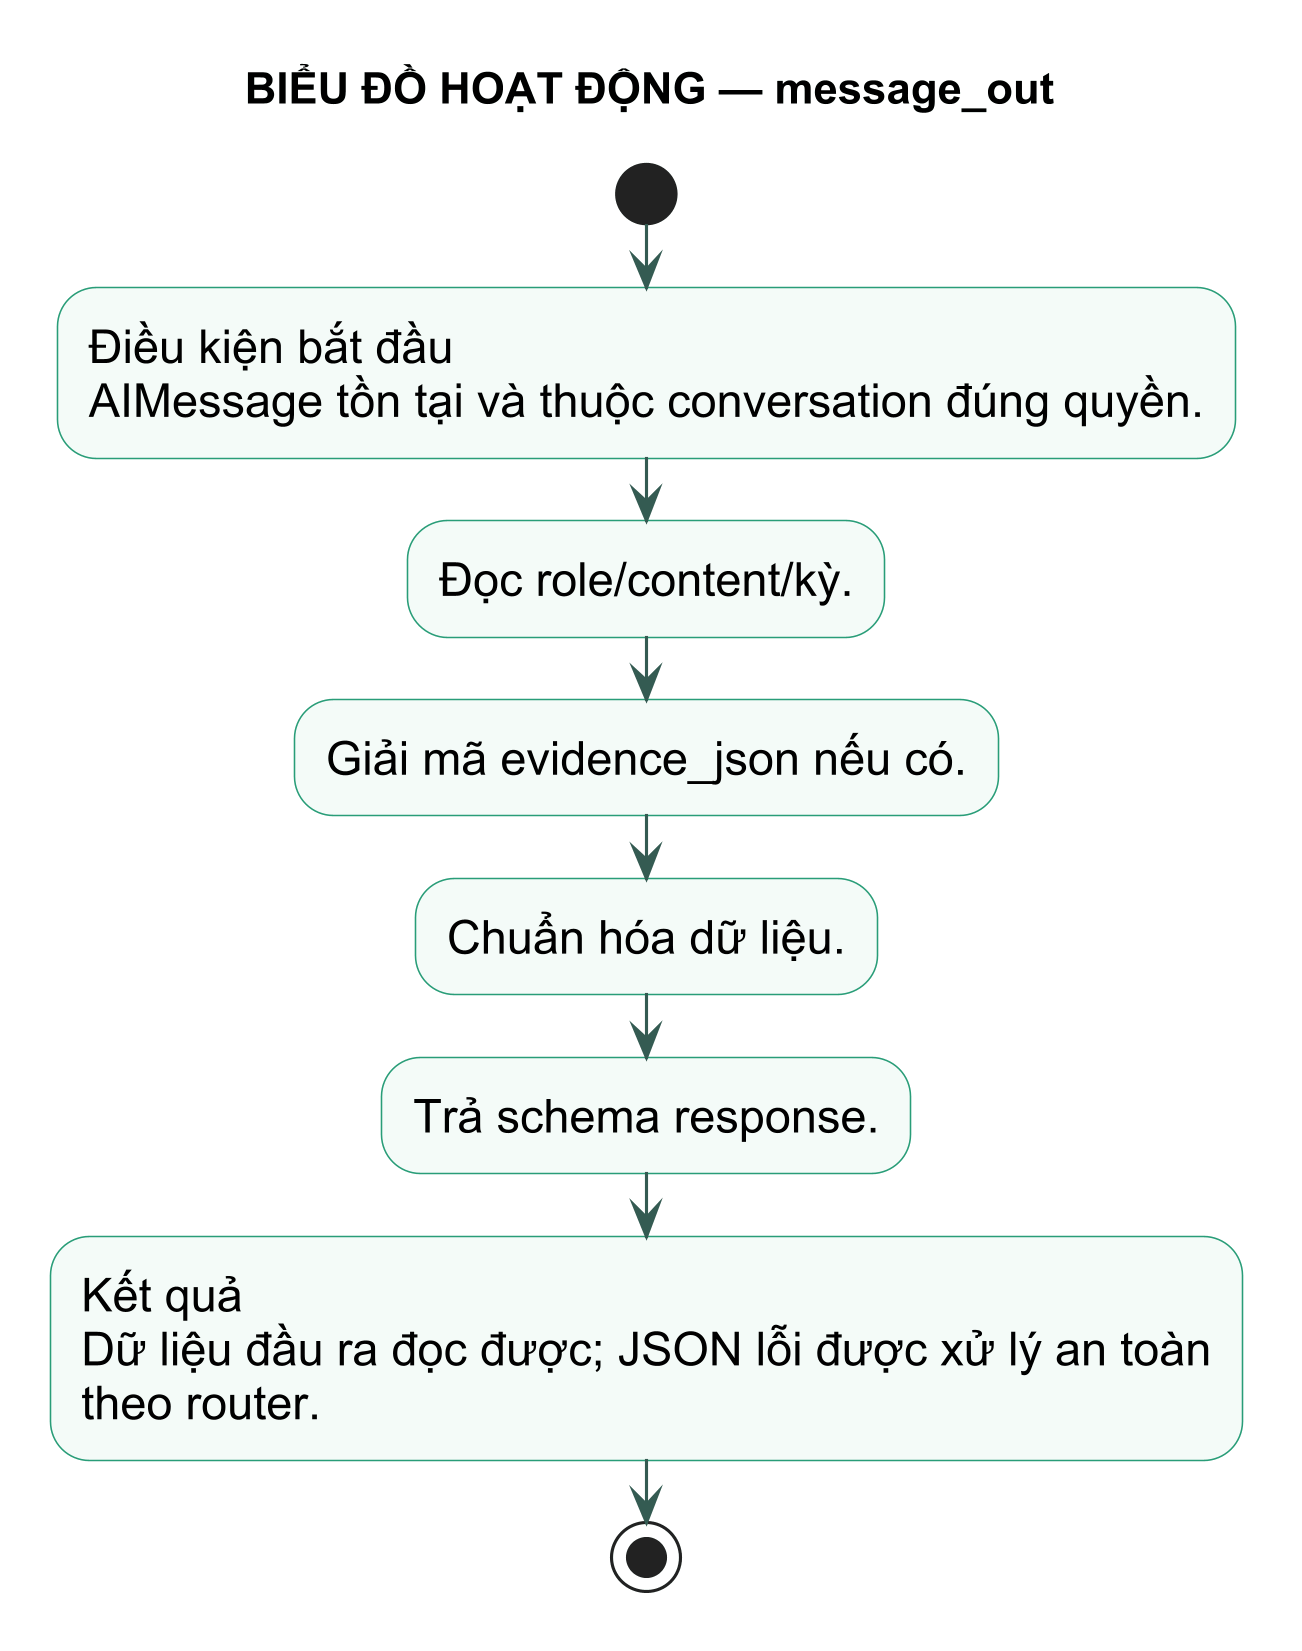

The diagram above was rendered by PlantUML. Its source (embedded in the PNG):
@startuml
title BIỂU ĐỒ HOẠT ĐỘNG — message_out
skinparam backgroundColor white
skinparam defaultFontName Arial
skinparam defaultFontSize 15
skinparam dpi 300
skinparam shadowing false
skinparam activity {
  BackgroundColor #F4FBF8
  BorderColor #299D78
  ArrowColor #345B52
}
start
:Điều kiện bắt đầu\nAIMessage tồn tại và thuộc conversation đúng quyền.; 
:Đọc role/content/kỳ.;
:Giải mã evidence_json nếu có.;
:Chuẩn hóa dữ liệu.;
:Trả schema response.;
:Kết quả\nDữ liệu đầu ra đọc được; JSON lỗi được xử lý an toàn\ntheo router.;
stop
@enduml